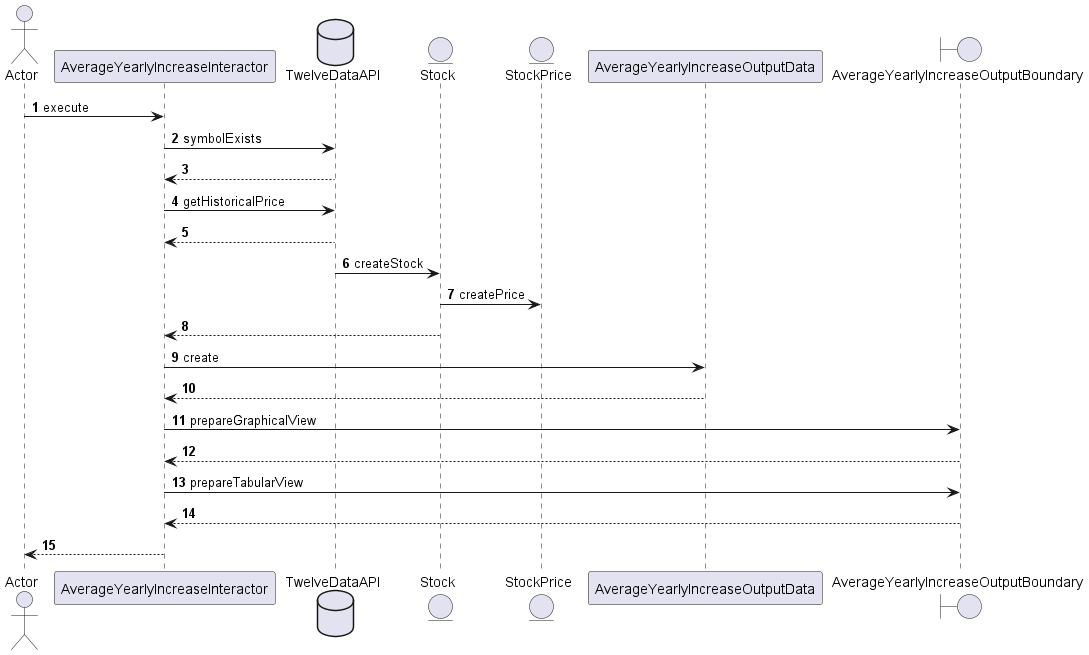

The diagram above was rendered by PlantUML. Its source (embedded in the PNG):
@startuml
'https://plantuml.com/sequence-diagram

autonumber

actor Actor
participant AverageYearlyIncreaseInteractor
database TwelveDataAPI
entity Stock
entity StockPrice
participant AverageYearlyIncreaseOutputData
boundary AverageYearlyIncreaseOutputBoundary


Actor -> AverageYearlyIncreaseInteractor : execute
AverageYearlyIncreaseInteractor -> TwelveDataAPI : symbolExists
TwelveDataAPI --> AverageYearlyIncreaseInteractor
AverageYearlyIncreaseInteractor -> TwelveDataAPI : getHistoricalPrice
TwelveDataAPI --> AverageYearlyIncreaseInteractor
TwelveDataAPI -> Stock : createStock
Stock -> StockPrice : createPrice
Stock --> AverageYearlyIncreaseInteractor
AverageYearlyIncreaseInteractor -> AverageYearlyIncreaseOutputData : create
AverageYearlyIncreaseOutputData --> AverageYearlyIncreaseInteractor
AverageYearlyIncreaseInteractor -> AverageYearlyIncreaseOutputBoundary : prepareGraphicalView
AverageYearlyIncreaseOutputBoundary --> AverageYearlyIncreaseInteractor
AverageYearlyIncreaseInteractor -> AverageYearlyIncreaseOutputBoundary : prepareTabularView
AverageYearlyIncreaseOutputBoundary --> AverageYearlyIncreaseInteractor
AverageYearlyIncreaseInteractor --> Actor
@enduml